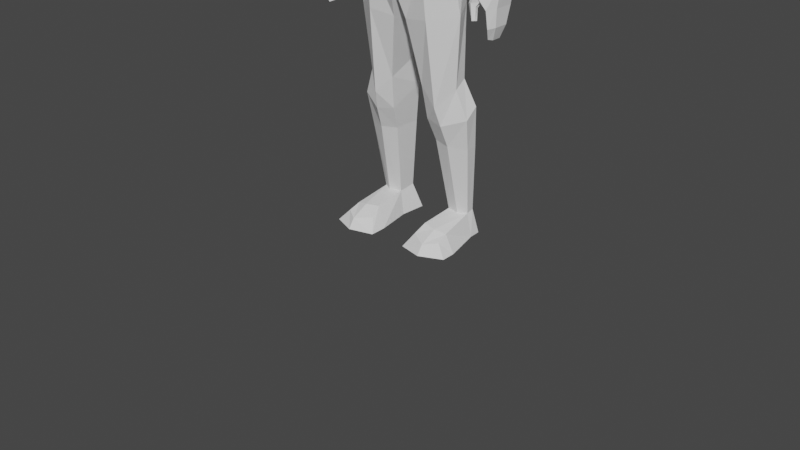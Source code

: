 # Source: dead_body_4.blend  (saved by Blender 4.3.34; exported with 4.5.12 LTS)
import bpy
from mathutils import Matrix  # noqa: F401  (used for matrix-valued properties, if any)

bpy.ops.wm.read_factory_settings(use_empty=True)
scene = bpy.context.scene
scene.name = 'Scene'

# ---- collections
col_collection = bpy.data.collections.new('Collection'); scene.collection.children.link(col_collection)

# ---- world
world_world = bpy.data.worlds.new('World'); scene.world = world_world
world_world.use_nodes = True; world_world.node_tree.nodes.clear()
_N = world_world.node_tree.nodes; _L = world_world.node_tree.links
n0 = _N.new('ShaderNodeOutputWorld'); n0.name = 'World Output'; n0.location = (300, 300)
n1 = _N.new('ShaderNodeBackground'); n1.name = 'Background'; n1.location = (10, 300)
n1.inputs[0].default_value = (0.05088, 0.05088, 0.05088, 1.0)
_L.new(n1.outputs[0], n0.inputs[0])
n0.is_active_output = True
world_world.color = (0.05088, 0.05088, 0.05088)
world_world.use_sun_shadow = False
world_world.sun_shadow_jitter_overblur = 0.0

# ---- meshes
me_cube_003 = bpy.data.meshes.new('Cube.003')
me_cube_003.from_pydata([(0.4938, -0.5092, 8.856), (0.4942, -0.6026, 9.969), (0.504, 0.1811, 9.385), (0.4991, 0.2104, 9.948), (0.6077, 0.2699, 9.62), (0.612, -0.1848, 9.041), (0.6148, -0.1511, 10.06), (0.6188, -0.702, 9.424), (0.8328, -0.1568, 9.522), (0.3766, 0.304, 8.603), (0.3897, -0.1872, 8.5), (0.384, 0.1523, 9.147), (0.4338, -0.1647, 8.833), (0.9344, 0.3944, 8.437), (1.204, -0.1703, 8.219), (1.451, 0.4155, 8.21), (1.265, -0.188, 8.137), (1.112, 0.484, 7.575), (1.132, -0.3669, 7.564), (0.736, 0.2517, 6.577), (0.7513, -0.3565, 6.574), (0.7526, 0.1764, 6.281), (0.7431, -0.3792, 6.283), (1.175, 0.1342, 5.803), (1.052, -0.3808, 5.794), (1.382, 0.2212, 5.326), (1.409, -0.1815, 5.245), (1.377, 0.2973, 4.362), (0.1964, 0.4686, 4.35), (1.557, -0.03038, 4.201), (0.1866, -0.293, 4.053), (1.338, 0.3302, 3.013), (0.4475, 0.4365, 3.108), (1.371, 0.07572, 2.879), (0.4825, -0.1011, 2.877), (0.2505, 0.2068, 9.324), (0.2505, 0.2339, 10.02), (0.2504, -0.5613, 8.764), (0.2505, -0.6354, 10.04), (0.3055, 0.3433, 9.695), (0.3054, -0.7572, 9.407), (0.3058, -0.2488, 8.901), (0.3054, -0.1467, 10.15), (0.1857, 0.299, 8.616), (0.1983, -0.2588, 8.436), (0.2225, -0.2003, 8.771), (0.188, 0.1779, 9.091), (0.4711, 0.407, 8.458), (0.5656, -0.3458, 8.264), (0.843, 0.5178, 8.24), (0.6751, -0.4453, 8.043), (0.6094, 0.4843, 7.576), (0.6035, -0.5924, 7.55), (0.3881, 0.2528, 6.545), (0.3883, -0.512, 6.554), (0.3779, 0.214, 6.283), (0.3755, -0.5067, 6.294), (0.6857, 0.4245, 5.67), (0.6009, -0.5249, 5.614), (0.881, 0.5664, 5.122), (0.824, -0.4536, 5.036), (0.8117, 0.5336, 4.434), (0.8822, -0.3639, 4.127), (0.9406, 0.4867, 3.171), (0.9678, -0.1732, 2.551), (1.644, 0.4069, 2.532), (0.4218, 0.6036, 2.583), (1.656, 0.1383, 2.344), (0.5589, -0.0005116, 2.253), (0.9785, 0.6857, 2.841), (1.053, -0.06542, 2.196), (1.575, 0.4859, 1.753), (0.582, 0.6743, 1.813), (1.585, 0.2517, 1.753), (0.6498, 0.1774, 1.806), (1.135, 0.7191, 1.779), (1.108, 0.09527, 1.782), (1.415, 0.6188, 0.4382), (0.7789, 0.7402, 0.4588), (1.412, 0.4692, 0.4029), (0.8314, 0.4284, 0.4028), (1.134, 0.7616, 0.4636), (1.175, 0.3735, 0.3991), (1.596, 0.6522, -0.01612), (0.5624, 0.8517, -0.0155), (1.612, 0.4117, -0.00907), (0.6364, 0.3414, -0.01298), (1.14, 0.8884, -0.01631), (1.206, 0.2497, -0.0164), (1.182, -0.3029, 0.3288), (0.7987, -0.2445, 0.3477), (1.498, -0.247, 0.2803), (1.222, -0.4237, -0.0164), (0.5064, -0.334, -0.01843), (1.816, -0.3075, -0.02299), (1.182, -0.6572, 0.1677), (0.7235, -0.4679, 0.2115), (1.533, -0.4828, 0.2005), (1.183, -0.7845, -0.01089), (0.522, -0.6514, -0.02375), (1.813, -0.5867, -0.02056), (1.278, 0.5147, 7.856), (1.238, -0.2852, 7.624), (0.6316, -0.5197, 7.759), (0.742, 0.5203, 7.952), (1.715, 0.007773, 8.054), (1.729, 0.3302, 8.061), (1.357, -0.0191, 7.562), (1.347, 0.3037, 7.384), (1.601, 0.4171, 7.787), (1.587, -0.1325, 7.645), (2.309, 0.04814, 6.635), (2.244, 0.2805, 6.567), (1.773, 0.04148, 6.498), (1.642, 0.2623, 6.415), (1.978, 0.3534, 6.494), (2.07, -0.06422, 6.564), (2.521, -0.001806, 6.166), (2.545, 0.2924, 6.148), (1.723, 0.003694, 6.028), (1.74, 0.2845, 6.006), (2.19, 0.3986, 6.076), (2.149, -0.1404, 6.112), (2.715, -0.01795, 5.141), (2.728, 0.1995, 5.134), (2.296, -0.01883, 5.066), (2.308, 0.1901, 5.06), (2.543, 0.2702, 5.1), (2.52, -0.1146, 5.112), (2.709, -0.1415, 4.51), (2.722, 0.2224, 4.51), (2.426, -0.1462, 4.466), (2.43, 0.1982, 4.462), (2.596, 0.3299, 4.49), (2.563, -0.3001, 4.488), (2.688, -0.1336, 4.193), (2.698, 0.1416, 4.193), (2.47, -0.1393, 4.157), (2.48, 0.1226, 4.157), (2.602, 0.2291, 4.178), (2.583, -0.261, 4.177), (2.575, -0.08203, 3.964), (2.578, 0.09465, 3.964), (2.436, -0.08866, 4.007), (2.439, 0.08188, 4.007), (2.519, 0.1529, 3.984), (2.513, -0.1673, 3.983), (2.792, -0.1028, 4.976), (2.811, 0.2404, 4.967), (2.249, -0.1126, 4.892), (2.549, -0.2678, 4.941), (2.262, 0.2219, 4.879), (2.574, 0.3611, 4.924), (2.354, -0.2276, 4.585), (2.268, -0.177, 4.627), (2.403, -0.3211, 4.614), (2.205, -0.3202, 4.783), (2.152, -0.2307, 4.773), (2.343, -0.3862, 4.75), (2.332, -0.2999, 4.508), (2.259, -0.2651, 4.503), (2.336, -0.3576, 4.534), (2.138, -0.3576, 4.58), (2.116, -0.2981, 4.558), (2.235, -0.4043, 4.598), (2.383, -0.3529, 4.318), (2.351, -0.3265, 4.305), (2.37, -0.3875, 4.324), (2.255, -0.3806, 4.296), (2.257, -0.3442, 4.288), (2.292, -0.4154, 4.32), (0.0, 0.2361, 9.261), (0.0, 0.2577, 10.09), (0.0, -0.6112, 8.674), (0.0, -0.6658, 10.1), (0.0, 0.4134, 9.771), (0.0, -0.817, 9.39), (0.0, -0.3154, 8.766), (0.0, -0.1438, 10.24), (0.0, 0.3002, 8.618), (0.0, -0.3352, 8.373), (0.0, 0.2041, 9.034), (0.0, -0.2372, 8.708), (0.0, 0.3955, 8.507), (0.0, -0.4968, 8.242), (0.0, 0.5358, 8.203), (0.0, -0.7307, 7.843), (0.0, 0.5096, 7.511), (0.0, -0.7692, 7.518), (0.0, 0.2723, 6.544), (0.0, -0.6264, 6.554), (0.0, 0.2327, 6.281), (0.0, -0.6046, 6.289), (0.0, 0.5776, 5.533), (0.0, -0.6517, 5.329), (0.0, 0.6549, 4.969), (0.0, -0.5699, 4.829), (0.0, 0.5432, 7.865), (0.0, -0.7452, 7.678), (1.419, -0.0101, 7.404), (1.659, -0.1224, 7.484), (1.803, 0.01377, 7.843), (1.391, 0.2975, 7.24), (1.806, 0.3228, 7.839), (1.657, 0.4077, 7.595), (1.451, -0.005398, 7.322), (1.414, 0.2943, 7.165), (1.846, 0.319, 7.723), (1.697, -0.1171, 7.401), (1.849, 0.0169, 7.733), (1.686, 0.4027, 7.494), (-0.4938, -0.5092, 8.856), (-0.4942, -0.6026, 9.969), (-0.504, 0.1811, 9.385), (-0.4991, 0.2104, 9.948), (-0.6077, 0.2699, 9.62), (-0.612, -0.1848, 9.041), (-0.6148, -0.1511, 10.06), (-0.6188, -0.702, 9.424), (-0.8328, -0.1568, 9.522), (-0.3766, 0.304, 8.603), (-0.3897, -0.1872, 8.5), (-0.384, 0.1523, 9.147), (-0.4338, -0.1647, 8.833), (-0.9344, 0.3944, 8.437), (-1.204, -0.1703, 8.219), (-1.451, 0.4155, 8.21), (-1.265, -0.188, 8.137), (-1.112, 0.484, 7.575), (-1.132, -0.3669, 7.564), (-0.736, 0.2517, 6.577), (-0.7513, -0.3565, 6.574), (-0.7526, 0.1764, 6.281), (-0.7431, -0.3792, 6.283), (-1.175, 0.1342, 5.803), (-1.052, -0.3808, 5.794), (-1.382, 0.2212, 5.326), (-1.409, -0.1815, 5.245), (-1.377, 0.2973, 4.362), (-0.1964, 0.4686, 4.35), (-1.557, -0.03038, 4.201), (-0.1866, -0.293, 4.053), (-1.338, 0.3302, 3.013), (-0.4475, 0.4365, 3.108), (-1.371, 0.07572, 2.879), (-0.4825, -0.1011, 2.877), (-0.2505, 0.2068, 9.324), (-0.2505, 0.2339, 10.02), (-0.2504, -0.5613, 8.764), (-0.2505, -0.6354, 10.04), (-0.3055, 0.3433, 9.695), (-0.3054, -0.7572, 9.407), (-0.3058, -0.2488, 8.901), (-0.3054, -0.1467, 10.15), (-0.1857, 0.299, 8.616), (-0.1983, -0.2588, 8.436), (-0.2225, -0.2003, 8.771), (-0.188, 0.1779, 9.091), (-0.4711, 0.407, 8.458), (-0.5656, -0.3458, 8.264), (-0.843, 0.5178, 8.24), (-0.6751, -0.4453, 8.043), (-0.6094, 0.4843, 7.576), (-0.6035, -0.5924, 7.55), (-0.3881, 0.2528, 6.545), (-0.3883, -0.512, 6.554), (-0.3779, 0.214, 6.283), (-0.3755, -0.5067, 6.294), (-0.6857, 0.4245, 5.67), (-0.6009, -0.5249, 5.614), (-0.881, 0.5664, 5.122), (-0.824, -0.4536, 5.036), (-0.8117, 0.5336, 4.434), (-0.8822, -0.3639, 4.127), (-0.9406, 0.4867, 3.171), (-0.9678, -0.1732, 2.551), (-1.644, 0.4069, 2.532), (-0.4218, 0.6036, 2.583), (-1.656, 0.1383, 2.344), (-0.5589, -0.0005116, 2.253), (-0.9785, 0.6857, 2.841), (-1.053, -0.06542, 2.196), (-1.575, 0.4859, 1.753), (-0.582, 0.6743, 1.813), (-1.585, 0.2517, 1.753), (-0.6498, 0.1774, 1.806), (-1.135, 0.7191, 1.779), (-1.108, 0.09527, 1.782), (-1.415, 0.6188, 0.4382), (-0.7789, 0.7402, 0.4588), (-1.412, 0.4692, 0.4029), (-0.8314, 0.4284, 0.4028), (-1.134, 0.7616, 0.4636), (-1.175, 0.3735, 0.3991), (-1.596, 0.6522, -0.01612), (-0.5624, 0.8517, -0.0155), (-1.612, 0.4117, -0.00907), (-0.6364, 0.3414, -0.01298), (-1.14, 0.8884, -0.01631), (-1.206, 0.2497, -0.0164), (-1.182, -0.3029, 0.3288), (-0.7987, -0.2445, 0.3477), (-1.498, -0.247, 0.2803), (-1.222, -0.4237, -0.0164), (-0.5064, -0.334, -0.01843), (-1.816, -0.3075, -0.02299), (-1.182, -0.6572, 0.1677), (-0.7235, -0.4679, 0.2115), (-1.533, -0.4828, 0.2005), (-1.183, -0.7845, -0.01089), (-0.522, -0.6514, -0.02375), (-1.813, -0.5867, -0.02056), (-1.278, 0.5147, 7.856), (-1.238, -0.2852, 7.624), (-0.6316, -0.5197, 7.759), (-0.742, 0.5203, 7.952), (-1.715, 0.007773, 8.054), (-1.729, 0.3302, 8.061), (-1.357, -0.0191, 7.562), (-1.347, 0.3037, 7.384), (-1.601, 0.4171, 7.787), (-1.587, -0.1325, 7.645), (-2.309, 0.04814, 6.635), (-2.244, 0.2805, 6.567), (-1.773, 0.04148, 6.498), (-1.642, 0.2623, 6.415), (-1.978, 0.3534, 6.494), (-2.07, -0.06422, 6.564), (-2.521, -0.001806, 6.166), (-2.545, 0.2924, 6.148), (-1.723, 0.003694, 6.028), (-1.74, 0.2845, 6.006), (-2.19, 0.3986, 6.076), (-2.149, -0.1404, 6.112), (-2.715, -0.01795, 5.141), (-2.728, 0.1995, 5.134), (-2.296, -0.01883, 5.066), (-2.308, 0.1901, 5.06), (-2.543, 0.2702, 5.1), (-2.52, -0.1146, 5.112), (-2.709, -0.1415, 4.51), (-2.722, 0.2224, 4.51), (-2.426, -0.1462, 4.466), (-2.43, 0.1982, 4.462), (-2.596, 0.3299, 4.49), (-2.563, -0.3001, 4.488), (-2.688, -0.1336, 4.193), (-2.698, 0.1416, 4.193), (-2.47, -0.1393, 4.157), (-2.48, 0.1226, 4.157), (-2.602, 0.2291, 4.178), (-2.583, -0.261, 4.177), (-2.575, -0.08203, 3.964), (-2.578, 0.09465, 3.964), (-2.436, -0.08866, 4.007), (-2.439, 0.08188, 4.007), (-2.519, 0.1529, 3.984), (-2.513, -0.1673, 3.983), (-2.792, -0.1028, 4.976), (-2.811, 0.2404, 4.967), (-2.249, -0.1126, 4.892), (-2.549, -0.2678, 4.941), (-2.262, 0.2219, 4.879), (-2.574, 0.3611, 4.924), (-2.354, -0.2276, 4.585), (-2.268, -0.177, 4.627), (-2.403, -0.3211, 4.614), (-2.205, -0.3202, 4.783), (-2.152, -0.2307, 4.773), (-2.343, -0.3862, 4.75), (-2.332, -0.2999, 4.508), (-2.259, -0.2651, 4.503), (-2.336, -0.3576, 4.534), (-2.138, -0.3576, 4.58), (-2.116, -0.2981, 4.558), (-2.235, -0.4043, 4.598), (-2.383, -0.3529, 4.318), (-2.351, -0.3265, 4.305), (-2.37, -0.3875, 4.324), (-2.255, -0.3806, 4.296), (-2.257, -0.3442, 4.288), (-2.292, -0.4154, 4.32), (-1.419, -0.0101, 7.404), (-1.659, -0.1224, 7.484), (-1.803, 0.01377, 7.843), (-1.391, 0.2975, 7.24), (-1.806, 0.3228, 7.839), (-1.657, 0.4077, 7.595), (-1.451, -0.005398, 7.322), (-1.414, 0.2943, 7.165), (-1.846, 0.319, 7.723), (-1.697, -0.1171, 7.401), (-1.849, 0.0169, 7.733), (-1.686, 0.4027, 7.494)], [], [(39, 36, 3, 4), (35, 39, 4, 2), (2, 4, 8, 5), (4, 3, 6, 8), (8, 6, 1, 7), (5, 8, 7, 0), (37, 40, 176, 173), (40, 38, 174, 176), (46, 11, 9, 43), (41, 5, 0, 37), (36, 172, 178, 42), (42, 178, 174, 38), (11, 12, 10, 9), (45, 182, 180, 44), (41, 177, 182, 45), (2, 5, 12, 11), (35, 2, 11, 46), (48, 184, 186, 50), (43, 9, 13, 47), (44, 180, 184, 48), (9, 10, 14, 13), (13, 14, 16, 15), (47, 13, 15, 49), (52, 188, 190, 54), (104, 101, 17, 51), (103, 198, 188, 52), (17, 101, 109, 108), (17, 18, 20, 19), (51, 17, 19, 53), (55, 21, 23, 57), (53, 19, 21, 55), (54, 190, 192, 56), (19, 20, 22, 21), (57, 23, 25, 59), (56, 192, 194, 58), (21, 22, 24, 23), (196, 195, 28, 30), (58, 194, 196, 60), (23, 24, 26, 25), (30, 28, 32, 34), (59, 25, 27, 61), (60, 196, 30, 62), (25, 26, 29, 27), (64, 34, 68, 70), (61, 27, 31, 63), (62, 30, 34, 64), (27, 29, 33, 31), (29, 62, 64, 33), (28, 61, 63, 32), (63, 31, 65, 69), (26, 60, 62, 29), (195, 59, 61, 28), (24, 58, 60, 26), (22, 56, 58, 24), (193, 57, 59, 195), (20, 54, 56, 22), (189, 53, 55, 191), (191, 55, 57, 193), (187, 51, 53, 189), (102, 103, 52, 18), (197, 104, 51, 187), (18, 52, 54, 20), (183, 47, 49, 185), (10, 44, 48, 14), (179, 43, 47, 183), (14, 48, 50, 16), (171, 35, 46, 181), (5, 41, 45, 12), (12, 45, 44, 10), (6, 42, 38, 1), (3, 36, 42, 6), (177, 41, 37, 173), (181, 46, 43, 179), (7, 1, 38, 40), (0, 7, 40, 37), (171, 175, 39, 35), (175, 172, 36, 39), (70, 68, 74, 76), (67, 70, 76, 73), (31, 33, 67, 65), (33, 64, 70, 67), (34, 32, 66, 68), (32, 63, 69, 66), (76, 74, 80, 82), (73, 76, 82, 79), (65, 67, 73, 71), (69, 65, 71, 75), (68, 66, 72, 74), (66, 69, 75, 72), (80, 78, 84, 86), (81, 77, 83, 87), (71, 73, 79, 77), (75, 71, 77, 81), (74, 72, 78, 80), (72, 75, 81, 78), (87, 83, 85, 88), (84, 87, 88, 86), (78, 81, 87, 84), (79, 82, 89, 91), (86, 88, 92, 93), (77, 79, 85, 83), (93, 92, 98, 99), (90, 93, 99, 96), (82, 80, 90, 89), (85, 79, 91, 94), (80, 86, 93, 90), (88, 85, 94, 92), (97, 95, 98, 100), (95, 96, 99, 98), (89, 90, 96, 95), (92, 94, 100, 98), (91, 89, 95, 97), (94, 91, 97, 100), (185, 49, 104, 197), (16, 50, 103, 102), (18, 17, 108, 107), (50, 186, 198, 103), (49, 15, 101, 104), (209, 208, 116, 111), (208, 205, 113, 116), (102, 18, 107, 110), (15, 16, 105, 106), (16, 102, 110, 105), (101, 15, 106, 109), (114, 115, 121, 120), (115, 112, 118, 121), (205, 206, 114, 113), (210, 207, 112, 115), (206, 210, 115, 114), (207, 209, 111, 112), (117, 122, 128, 123), (122, 119, 125, 128), (112, 111, 117, 118), (116, 113, 119, 122), (111, 116, 122, 117), (113, 114, 120, 119), (150, 149, 156, 158), (148, 147, 129, 130), (119, 120, 126, 125), (121, 118, 124, 127), (120, 121, 127, 126), (118, 117, 123, 124), (132, 133, 139, 138), (133, 130, 136, 139), (147, 150, 134, 129), (131, 134, 155, 153), (152, 148, 130, 133), (151, 152, 133, 132), (135, 140, 146, 141), (140, 137, 143, 146), (130, 129, 135, 136), (134, 131, 137, 140), (129, 134, 140, 135), (131, 132, 138, 137), (145, 146, 143, 144), (142, 141, 146, 145), (137, 138, 144, 143), (139, 136, 142, 145), (138, 139, 145, 144), (136, 135, 141, 142), (126, 127, 152, 151), (127, 124, 148, 152), (125, 126, 151, 149), (123, 128, 150, 147), (124, 123, 147, 148), (128, 125, 149, 150), (155, 158, 164, 161), (158, 156, 162, 164), (132, 131, 153, 154), (151, 132, 154, 157), (134, 150, 158, 155), (149, 151, 157, 156), (163, 160, 166, 169), (162, 163, 169, 168), (154, 153, 159, 160), (156, 157, 163, 162), (157, 154, 160, 163), (153, 155, 161, 159), (170, 168, 165, 167), (168, 169, 166, 165), (159, 161, 167, 165), (164, 162, 168, 170), (161, 164, 170, 167), (160, 159, 165, 166), (180, 179, 183, 184), (182, 181, 179, 180), (177, 171, 181, 182), (198, 197, 187, 188), (184, 183, 185, 186), (190, 189, 191, 192), (188, 187, 189, 190), (192, 191, 193, 194), (194, 193, 195, 196), (186, 185, 197, 198), (106, 105, 201, 203), (108, 109, 204, 202), (109, 106, 203, 204), (107, 108, 202, 199), (110, 107, 199, 200), (105, 110, 200, 201), (203, 201, 209, 207), (202, 204, 210, 206), (204, 203, 207, 210), (199, 202, 206, 205), (200, 199, 205, 208), (201, 200, 208, 209), (250, 215, 214, 247), (246, 213, 215, 250), (213, 216, 219, 215), (215, 219, 217, 214), (219, 218, 212, 217), (216, 211, 218, 219), (248, 173, 176, 251), (251, 176, 174, 249), (257, 254, 220, 222), (252, 248, 211, 216), (247, 253, 178, 172), (253, 249, 174, 178), (222, 220, 221, 223), (256, 255, 180, 182), (252, 256, 182, 177), (213, 222, 223, 216), (246, 257, 222, 213), (259, 261, 186, 184), (254, 258, 224, 220), (255, 259, 184, 180), (220, 224, 225, 221), (224, 226, 227, 225), (258, 260, 226, 224), (263, 265, 190, 188), (315, 262, 228, 312), (314, 263, 188, 198), (228, 319, 320, 312), (228, 230, 231, 229), (262, 264, 230, 228), (266, 268, 234, 232), (264, 266, 232, 230), (265, 267, 192, 190), (230, 232, 233, 231), (268, 270, 236, 234), (267, 269, 194, 192), (232, 234, 235, 233), (196, 241, 239, 195), (269, 271, 196, 194), (234, 236, 237, 235), (241, 245, 243, 239), (270, 272, 238, 236), (271, 273, 241, 196), (236, 238, 240, 237), (275, 281, 279, 245), (272, 274, 242, 238), (273, 275, 245, 241), (238, 242, 244, 240), (240, 244, 275, 273), (239, 243, 274, 272), (274, 280, 276, 242), (237, 240, 273, 271), (195, 239, 272, 270), (235, 237, 271, 269), (233, 235, 269, 267), (193, 195, 270, 268), (231, 233, 267, 265), (189, 191, 266, 264), (191, 193, 268, 266), (187, 189, 264, 262), (313, 229, 263, 314), (197, 187, 262, 315), (229, 231, 265, 263), (183, 185, 260, 258), (221, 225, 259, 255), (179, 183, 258, 254), (225, 227, 261, 259), (171, 181, 257, 246), (216, 223, 256, 252), (223, 221, 255, 256), (217, 212, 249, 253), (214, 217, 253, 247), (177, 173, 248, 252), (181, 179, 254, 257), (218, 251, 249, 212), (211, 248, 251, 218), (171, 246, 250, 175), (175, 250, 247, 172), (281, 287, 285, 279), (278, 284, 287, 281), (242, 276, 278, 244), (244, 278, 281, 275), (245, 279, 277, 243), (243, 277, 280, 274), (287, 293, 291, 285), (284, 290, 293, 287), (276, 282, 284, 278), (280, 286, 282, 276), (279, 285, 283, 277), (277, 283, 286, 280), (291, 297, 295, 289), (292, 298, 294, 288), (282, 288, 290, 284), (286, 292, 288, 282), (285, 291, 289, 283), (283, 289, 292, 286), (298, 299, 296, 294), (295, 297, 299, 298), (289, 295, 298, 292), (290, 302, 300, 293), (297, 304, 303, 299), (288, 294, 296, 290), (304, 310, 309, 303), (301, 307, 310, 304), (293, 300, 301, 291), (296, 305, 302, 290), (291, 301, 304, 297), (299, 303, 305, 296), (308, 311, 309, 306), (306, 309, 310, 307), (300, 306, 307, 301), (303, 309, 311, 305), (302, 308, 306, 300), (305, 311, 308, 302), (185, 197, 315, 260), (227, 313, 314, 261), (229, 318, 319, 228), (261, 314, 198, 186), (260, 315, 312, 226), (392, 322, 327, 391), (391, 327, 324, 388), (313, 321, 318, 229), (226, 317, 316, 227), (227, 316, 321, 313), (312, 320, 317, 226), (325, 331, 332, 326), (326, 332, 329, 323), (388, 324, 325, 389), (393, 326, 323, 390), (389, 325, 326, 393), (390, 323, 322, 392), (328, 334, 339, 333), (333, 339, 336, 330), (323, 329, 328, 322), (327, 333, 330, 324), (322, 328, 333, 327), (324, 330, 331, 325), (361, 369, 367, 360), (359, 341, 340, 358), (330, 336, 337, 331), (332, 338, 335, 329), (331, 337, 338, 332), (329, 335, 334, 328), (343, 349, 350, 344), (344, 350, 347, 341), (358, 340, 345, 361), (342, 364, 366, 345), (363, 344, 341, 359), (362, 343, 344, 363), (346, 352, 357, 351), (351, 357, 354, 348), (341, 347, 346, 340), (345, 351, 348, 342), (340, 346, 351, 345), (342, 348, 349, 343), (356, 355, 354, 357), (353, 356, 357, 352), (348, 354, 355, 349), (350, 356, 353, 347), (349, 355, 356, 350), (347, 353, 352, 346), (337, 362, 363, 338), (338, 363, 359, 335), (336, 360, 362, 337), (334, 358, 361, 339), (335, 359, 358, 334), (339, 361, 360, 336), (366, 372, 375, 369), (369, 375, 373, 367), (343, 365, 364, 342), (362, 368, 365, 343), (345, 366, 369, 361), (360, 367, 368, 362), (374, 380, 377, 371), (373, 379, 380, 374), (365, 371, 370, 364), (367, 373, 374, 368), (368, 374, 371, 365), (364, 370, 372, 366), (381, 378, 376, 379), (379, 376, 377, 380), (370, 376, 378, 372), (375, 381, 379, 373), (372, 378, 381, 375), (371, 377, 376, 370), (317, 386, 384, 316), (319, 385, 387, 320), (320, 387, 386, 317), (318, 382, 385, 319), (321, 383, 382, 318), (316, 384, 383, 321), (386, 390, 392, 384), (385, 389, 393, 387), (387, 393, 390, 386), (382, 388, 389, 385), (383, 391, 388, 382), (384, 392, 391, 383)])
_uv = me_cube_003.uv_layers.new(name='UVMap')
_uv.uv.foreach_set('vector', [0.5, 0.4376, 0.625, 0.4376, 0.625, 0.5, 0.5, 0.5, 0.375, 0.4376, 0.5, 0.4376, 0.5, 0.5, 0.375, 0.5, 0.375, 0.5, 0.5, 0.5, 0.5, 0.625, 0.375, 0.625, 0.5, 0.5, 0.625, 0.5, 0.625, 0.625, 0.5, 0.625, 0.5, 0.625, 0.625, 0.625, 0.625, 0.75, 0.5, 0.75, 0.375, 0.625, 0.5, 0.625, 0.5, 0.75, 0.375, 0.75, 0.375, 0.8124, 0.5, 0.8124, 0.5, 0.875, 0.375, 0.875, 0.5, 0.8124, 0.625, 0.8124, 0.625, 0.875, 0.5, 0.875, 0.375, 0.4376, 0.375, 0.5, 0.375, 0.5, 0.375, 0.4376, 0.3126, 0.625, 0.375, 0.625, 0.375, 0.75, 0.3126, 0.75, 0.6874, 0.5, 0.75, 0.5, 0.75, 0.625, 0.6874, 0.625, 0.6874, 0.625, 0.75, 0.625, 0.75, 0.75, 0.6874, 0.75, 0.375, 0.5, 0.375, 0.625, 0.375, 0.625, 0.375, 0.5, 0.3126, 0.625, 0.25, 0.625, 0.25, 0.625, 0.3125, 0.625, 0.3126, 0.625, 0.25, 0.625, 0.25, 0.625, 0.3126, 0.625, 0.375, 0.5, 0.375, 0.625, 0.375, 0.625, 0.375, 0.5, 0.375, 0.4376, 0.375, 0.5, 0.375, 0.5, 0.375, 0.4376, 0.3126, 0.625, 0.25, 0.625, 0.25, 0.625, 0.3126, 0.625, 0.375, 0.4376, 0.375, 0.5, 0.375, 0.5, 0.375, 0.4376, 0.3125, 0.625, 0.25, 0.625, 0.25, 0.625, 0.3126, 0.625, 0.375, 0.5, 0.375, 0.625, 0.375, 0.625, 0.375, 0.5, 0.375, 0.5, 0.375, 0.625, 0.375, 0.625, 0.375, 0.5, 0.375, 0.4376, 0.375, 0.5, 0.375, 0.5, 0.375, 0.4376, 0.3126, 0.625, 0.25, 0.625, 0.25, 0.625, 0.3126, 0.625, 0.375, 0.4376, 0.375, 0.5, 0.375, 0.5, 0.375, 0.4376, 0.3126, 0.625, 0.25, 0.625, 0.25, 0.625, 0.3126, 0.625, 0.375, 0.5, 0.375, 0.5, 0.375, 0.5, 0.375, 0.5, 0.375, 0.5, 0.375, 0.625, 0.375, 0.625, 0.375, 0.5, 0.375, 0.4376, 0.375, 0.5, 0.375, 0.5, 0.375, 0.4376, 0.375, 0.4376, 0.375, 0.5, 0.375, 0.5, 0.375, 0.4376, 0.375, 0.4376, 0.375, 0.5, 0.375, 0.5, 0.375, 0.4376, 0.3126, 0.625, 0.25, 0.625, 0.25, 0.625, 0.3126, 0.625, 0.375, 0.5, 0.375, 0.625, 0.375, 0.625, 0.375, 0.5, 0.375, 0.4376, 0.375, 0.5, 0.375, 0.5, 0.375, 0.4376, 0.3126, 0.625, 0.25, 0.625, 0.25, 0.625, 0.3126, 0.625, 0.375, 0.5, 0.375, 0.625, 0.375, 0.625, 0.375, 0.5, 0.0, 0.0, 0.0, 0.0, 0.0, 0.0, 0.0, 0.0, 0.3126, 0.625, 0.25, 0.625, 0.25, 0.625, 0.3126, 0.625, 0.375, 0.5, 0.375, 0.625, 0.375, 0.625, 0.375, 0.5, 0.0, 0.0, 0.0, 0.0, 0.0, 0.0, 0.0, 0.0, 0.375, 0.4376, 0.375, 0.5, 0.375, 0.5, 0.375, 0.4376, 0.3126, 0.625, 0.25, 0.625, 0.25, 0.625, 0.3126, 0.625, 0.375, 0.5, 0.375, 0.625, 0.375, 0.625, 0.375, 0.5, 0.3126, 0.625, 0.25, 0.625, 0.25, 0.625, 0.3126, 0.625, 0.375, 0.4376, 0.375, 0.5, 0.375, 0.5, 0.375, 0.4376, 0.3126, 0.625, 0.25, 0.625, 0.25, 0.625, 0.3126, 0.625, 0.375, 0.5, 0.375, 0.625, 0.375, 0.625, 0.375, 0.5, 0.375, 0.625, 0.3126, 0.625, 0.3126, 0.625, 0.375, 0.625, 0.375, 0.375, 0.375, 0.4376, 0.375, 0.4376, 0.375, 0.375, 0.375, 0.4376, 0.375, 0.5, 0.375, 0.5, 0.375, 0.4376, 0.375, 0.625, 0.3126, 0.625, 0.3126, 0.625, 0.375, 0.625, 0.375, 0.375, 0.375, 0.4376, 0.375, 0.4376, 0.375, 0.375, 0.375, 0.625, 0.3126, 0.625, 0.3126, 0.625, 0.375, 0.625, 0.375, 0.625, 0.3126, 0.625, 0.3126, 0.625, 0.375, 0.625, 0.375, 0.375, 0.375, 0.4376, 0.375, 0.4376, 0.375, 0.375, 0.375, 0.625, 0.3126, 0.625, 0.3126, 0.625, 0.375, 0.625, 0.375, 0.375, 0.375, 0.4376, 0.375, 0.4376, 0.375, 0.375, 0.375, 0.375, 0.375, 0.4376, 0.375, 0.4376, 0.375, 0.375, 0.375, 0.375, 0.375, 0.4376, 0.375, 0.4376, 0.375, 0.375, 0.375, 0.625, 0.3126, 0.625, 0.3126, 0.625, 0.375, 0.625, 0.375, 0.375, 0.375, 0.4376, 0.375, 0.4376, 0.375, 0.375, 0.375, 0.625, 0.3126, 0.625, 0.3126, 0.625, 0.375, 0.625, 0.375, 0.375, 0.375, 0.4376, 0.375, 0.4376, 0.375, 0.375, 0.375, 0.625, 0.3125, 0.625, 0.3126, 0.625, 0.375, 0.625, 0.375, 0.375, 0.375, 0.4376, 0.375, 0.4376, 0.375, 0.375, 0.375, 0.625, 0.3126, 0.625, 0.3126, 0.625, 0.375, 0.625, 0.375, 0.375, 0.375, 0.4376, 0.375, 0.4376, 0.375, 0.375, 0.375, 0.625, 0.3126, 0.625, 0.3126, 0.625, 0.375, 0.625, 0.375, 0.625, 0.3126, 0.625, 0.3125, 0.625, 0.375, 0.625, 0.625, 0.625, 0.6874, 0.625, 0.6874, 0.75, 0.625, 0.75, 0.625, 0.5, 0.6874, 0.5, 0.6874, 0.625, 0.625, 0.625, 0.25, 0.625, 0.3126, 0.625, 0.3126, 0.75, 0.25, 0.75, 0.375, 0.375, 0.375, 0.4376, 0.375, 0.4376, 0.375, 0.375, 0.5, 0.75, 0.625, 0.75, 0.625, 0.8124, 0.5, 0.8124, 0.375, 0.75, 0.5, 0.75, 0.5, 0.8124, 0.375, 0.8124, 0.375, 0.375, 0.5, 0.375, 0.5, 0.4376, 0.375, 0.4376, 0.5, 0.375, 0.625, 0.375, 0.625, 0.4376, 0.5, 0.4376, 0.3126, 0.625, 0.25, 0.625, 0.25, 0.625, 0.3126, 0.625, 0.375, 0.625, 0.3126, 0.625, 0.3126, 0.625, 0.375, 0.625, 0.375, 0.5, 0.375, 0.625, 0.375, 0.625, 0.375, 0.5, 0.375, 0.625, 0.3126, 0.625, 0.3126, 0.625, 0.375, 0.625, 0.0, 0.0, 0.0, 0.0, 0.0, 0.0, 0.0, 0.0, 0.375, 0.375, 0.375, 0.4376, 0.375, 0.4376, 0.375, 0.375, 0.3126, 0.625, 0.25, 0.625, 0.25, 0.625, 0.3126, 0.625, 0.375, 0.625, 0.3126, 0.625, 0.3126, 0.625, 0.375, 0.625, 0.375, 0.5, 0.375, 0.625, 0.375, 0.625, 0.375, 0.5, 0.375, 0.4376, 0.375, 0.5, 0.375, 0.5, 0.375, 0.4376, 0.0, 0.0, 0.0, 0.0, 0.0, 0.0, 0.0, 0.0, 0.375, 0.375, 0.375, 0.4376, 0.375, 0.4376, 0.375, 0.375, 0.0, 0.0, 0.0, 0.0, 0.0, 0.0, 0.0, 0.0, 0.375, 0.4376, 0.375, 0.5, 0.375, 0.5, 0.375, 0.4376, 0.375, 0.5, 0.375, 0.625, 0.375, 0.625, 0.375, 0.5, 0.375, 0.4376, 0.375, 0.5, 0.375, 0.5, 0.375, 0.4376, 0.0, 0.0, 0.0, 0.0, 0.0, 0.0, 0.0, 0.0, 0.375, 0.375, 0.375, 0.4376, 0.375, 0.4376, 0.375, 0.375, 0.3126, 0.5, 0.375, 0.5, 0.375, 0.625, 0.3126, 0.625, 0.25, 0.5, 0.3126, 0.5, 0.3126, 0.625, 0.25, 0.625, 0.375, 0.375, 0.375, 0.4376, 0.375, 0.4376, 0.375, 0.375, 0.375, 0.625, 0.3126, 0.625, 0.3126, 0.625, 0.375, 0.625, 0.25, 0.625, 0.3126, 0.625, 0.3126, 0.625, 0.25, 0.625, 0.375, 0.5, 0.375, 0.625, 0.375, 0.625, 0.375, 0.5, 0.25, 0.625, 0.3126, 0.625, 0.3126, 0.625, 0.25, 0.625, 0.0, 0.0, 0.0, 0.0, 0.0, 0.0, 0.0, 0.0, 0.3126, 0.625, 0.25, 0.625, 0.25, 0.625, 0.3126, 0.625, 0.375, 0.625, 0.375, 0.625, 0.375, 0.625, 0.375, 0.625, 0.0, 0.0, 0.0, 0.0, 0.0, 0.0, 0.0, 0.0, 0.3126, 0.625, 0.375, 0.625, 0.375, 0.625, 0.3126, 0.625, 0.375, 0.625, 0.3126, 0.625, 0.3126, 0.625, 0.375, 0.625, 0.3126, 0.625, 0.25, 0.625, 0.25, 0.625, 0.3126, 0.625, 0.3126, 0.625, 0.25, 0.625, 0.25, 0.625, 0.3126, 0.625, 0.3126, 0.625, 0.375, 0.625, 0.375, 0.625, 0.3126, 0.625, 0.375, 0.625, 0.3126, 0.625, 0.3126, 0.625, 0.375, 0.625, 0.375, 0.625, 0.375, 0.625, 0.375, 0.625, 0.375, 0.625, 0.375, 0.375, 0.375, 0.4376, 0.375, 0.4376, 0.375, 0.375, 0.375, 0.625, 0.3126, 0.625, 0.3126, 0.625, 0.375, 0.625, 0.375, 0.625, 0.375, 0.5, 0.375, 0.5, 0.375, 0.625, 0.3126, 0.625, 0.25, 0.625, 0.25, 0.625, 0.3126, 0.625, 0.375, 0.4376, 0.375, 0.5, 0.375, 0.5, 0.375, 0.4376, 0.375, 0.625, 0.375, 0.625, 0.375, 0.625, 0.375, 0.625, 0.375, 0.625, 0.375, 0.625, 0.375, 0.625, 0.375, 0.625, 0.375, 0.625, 0.375, 0.625, 0.375, 0.625, 0.375, 0.625, 0.375, 0.5, 0.375, 0.625, 0.375, 0.625, 0.375, 0.5, 0.375, 0.625, 0.375, 0.625, 0.375, 0.625, 0.375, 0.625, 0.375, 0.5, 0.375, 0.5, 0.375, 0.5, 0.375, 0.5, 0.375, 0.5, 0.375, 0.5, 0.375, 0.5, 0.375, 0.5, 0.375, 0.5, 0.375, 0.5, 0.375, 0.5, 0.375, 0.5, 0.375, 0.625, 0.375, 0.5, 0.375, 0.5, 0.375, 0.625, 0.375, 0.5, 0.375, 0.5, 0.375, 0.5, 0.375, 0.5, 0.375, 0.5, 0.375, 0.5, 0.375, 0.5, 0.375, 0.5, 0.375, 0.5, 0.375, 0.625, 0.375, 0.625, 0.375, 0.5, 0.375, 0.625, 0.375, 0.625, 0.375, 0.625, 0.375, 0.625, 0.375, 0.625, 0.375, 0.625, 0.375, 0.625, 0.375, 0.625, 0.375, 0.5, 0.375, 0.625, 0.375, 0.625, 0.375, 0.5, 0.375, 0.625, 0.375, 0.625, 0.375, 0.625, 0.375, 0.625, 0.375, 0.625, 0.375, 0.625, 0.375, 0.625, 0.375, 0.625, 0.375, 0.625, 0.375, 0.5, 0.375, 0.5, 0.375, 0.625, 0.375, 0.625, 0.375, 0.625, 0.375, 0.625, 0.375, 0.625, 0.375, 0.5, 0.375, 0.625, 0.375, 0.625, 0.375, 0.5, 0.375, 0.625, 0.375, 0.5, 0.375, 0.5, 0.375, 0.625, 0.375, 0.5, 0.375, 0.5, 0.375, 0.5, 0.375, 0.5, 0.375, 0.5, 0.375, 0.5, 0.375, 0.5, 0.375, 0.5, 0.375, 0.5, 0.375, 0.625, 0.375, 0.625, 0.375, 0.5, 0.375, 0.5, 0.375, 0.5, 0.375, 0.5, 0.375, 0.5, 0.375, 0.5, 0.375, 0.5, 0.375, 0.5, 0.375, 0.5, 0.375, 0.625, 0.375, 0.625, 0.375, 0.625, 0.375, 0.625, 0.375, 0.625, 0.375, 0.625, 0.375, 0.625, 0.375, 0.625, 0.375, 0.5, 0.375, 0.5, 0.375, 0.5, 0.375, 0.5, 0.375, 0.5, 0.375, 0.5, 0.375, 0.5, 0.375, 0.5, 0.375, 0.625, 0.375, 0.625, 0.375, 0.625, 0.375, 0.625, 0.375, 0.625, 0.375, 0.625, 0.375, 0.625, 0.375, 0.625, 0.375, 0.5, 0.375, 0.625, 0.375, 0.625, 0.375, 0.5, 0.375, 0.625, 0.375, 0.625, 0.375, 0.625, 0.375, 0.625, 0.375, 0.625, 0.375, 0.625, 0.375, 0.625, 0.375, 0.625, 0.375, 0.625, 0.375, 0.5, 0.375, 0.5, 0.375, 0.625, 0.375, 0.5, 0.375, 0.625, 0.375, 0.625, 0.375, 0.5, 0.375, 0.5, 0.375, 0.625, 0.375, 0.625, 0.375, 0.5, 0.375, 0.625, 0.375, 0.5, 0.375, 0.5, 0.375, 0.625, 0.375, 0.5, 0.375, 0.5, 0.375, 0.5, 0.375, 0.5, 0.375, 0.5, 0.375, 0.5, 0.375, 0.5, 0.375, 0.5, 0.375, 0.5, 0.375, 0.625, 0.375, 0.625, 0.375, 0.5, 0.375, 0.5, 0.375, 0.5, 0.375, 0.5, 0.375, 0.5, 0.375, 0.5, 0.375, 0.5, 0.375, 0.5, 0.375, 0.5, 0.375, 0.625, 0.375, 0.5, 0.375, 0.5, 0.375, 0.625, 0.375, 0.625, 0.375, 0.625, 0.375, 0.625, 0.375, 0.625, 0.375, 0.5, 0.375, 0.625, 0.375, 0.625, 0.375, 0.5, 0.375, 0.625, 0.375, 0.625, 0.375, 0.625, 0.375, 0.625, 0.375, 0.625, 0.375, 0.625, 0.375, 0.625, 0.375, 0.625, 0.375, 0.625, 0.375, 0.625, 0.375, 0.625, 0.375, 0.625, 0.375, 0.5, 0.375, 0.625, 0.375, 0.625, 0.375, 0.5, 0.375, 0.5, 0.375, 0.5, 0.375, 0.5, 0.375, 0.5, 0.375, 0.625, 0.375, 0.625, 0.375, 0.625, 0.375, 0.625, 0.375, 0.625, 0.375, 0.5, 0.375, 0.5, 0.375, 0.625, 0.375, 0.5, 0.375, 0.5, 0.375, 0.5, 0.375, 0.5, 0.375, 0.625, 0.375, 0.5, 0.375, 0.5, 0.375, 0.625, 0.375, 0.5, 0.375, 0.625, 0.375, 0.625, 0.375, 0.5, 0.375, 0.625, 0.375, 0.5, 0.375, 0.5, 0.375, 0.625, 0.375, 0.5, 0.375, 0.5, 0.375, 0.5, 0.375, 0.5, 0.375, 0.625, 0.375, 0.625, 0.375, 0.625, 0.375, 0.625, 0.375, 0.625, 0.375, 0.625, 0.375, 0.625, 0.375, 0.625, 0.375, 0.625, 0.375, 0.5, 0.375, 0.5, 0.375, 0.625, 0.375, 0.625, 0.375, 0.625, 0.375, 0.625, 0.375, 0.625, 0.375, 0.625, 0.375, 0.625, 0.375, 0.625, 0.375, 0.625, 0.375, 0.625, 0.375, 0.625, 0.375, 0.625, 0.375, 0.625, 0.375, 0.5, 0.375, 0.625, 0.375, 0.625, 0.375, 0.5, 0.0, 0.0, 0.0, 0.0, 0.0, 0.0, 0.0, 0.0, 0.0, 0.0, 0.0, 0.0, 0.0, 0.0, 0.0, 0.0, 0.0, 0.0, 0.0, 0.0, 0.0, 0.0, 0.0, 0.0, 0.0, 0.0, 0.0, 0.0, 0.0, 0.0, 0.0, 0.0, 0.0, 0.0, 0.0, 0.0, 0.0, 0.0, 0.0, 0.0, 0.0, 0.0, 0.0, 0.0, 0.0, 0.0, 0.0, 0.0, 0.0, 0.0, 0.0, 0.0, 0.0, 0.0, 0.0, 0.0, 0.0, 0.0, 0.0, 0.0, 0.0, 0.0, 0.0, 0.0, 0.0, 0.0, 0.0, 0.0, 0.0, 0.0, 0.0, 0.0, 0.0, 0.0, 0.0, 0.0, 0.0, 0.0, 0.0, 0.0, 0.375, 0.5, 0.375, 0.625, 0.375, 0.625, 0.375, 0.5, 0.375, 0.5, 0.375, 0.5, 0.375, 0.5, 0.375, 0.5, 0.375, 0.5, 0.375, 0.5, 0.375, 0.5, 0.375, 0.5, 0.375, 0.625, 0.375, 0.5, 0.375, 0.5, 0.375, 0.625, 0.375, 0.625, 0.375, 0.625, 0.375, 0.625, 0.375, 0.625, 0.375, 0.625, 0.375, 0.625, 0.375, 0.625, 0.375, 0.625, 0.375, 0.5, 0.375, 0.625, 0.375, 0.625, 0.375, 0.5, 0.375, 0.5, 0.375, 0.5, 0.375, 0.5, 0.375, 0.5, 0.375, 0.5, 0.375, 0.5, 0.375, 0.5, 0.375, 0.5, 0.375, 0.625, 0.375, 0.5, 0.375, 0.5, 0.375, 0.625, 0.375, 0.625, 0.375, 0.625, 0.375, 0.625, 0.375, 0.625, 0.375, 0.625, 0.375, 0.625, 0.375, 0.625, 0.375, 0.625, 0.5, 0.4376, 0.5, 0.5, 0.625, 0.5, 0.625, 0.4376, 0.375, 0.4376, 0.375, 0.5, 0.5, 0.5, 0.5, 0.4376, 0.375, 0.5, 0.375, 0.625, 0.5, 0.625, 0.5, 0.5, 0.5, 0.5, 0.5, 0.625, 0.625, 0.625, 0.625, 0.5, 0.5, 0.625, 0.5, 0.75, 0.625, 0.75, 0.625, 0.625, 0.375, 0.625, 0.375, 0.75, 0.5, 0.75, 0.5, 0.625, 0.375, 0.8124, 0.375, 0.875, 0.5, 0.875, 0.5, 0.8124, 0.5, 0.8124, 0.5, 0.875, 0.625, 0.875, 0.625, 0.8124, 0.375, 0.4376, 0.375, 0.4376, 0.375, 0.5, 0.375, 0.5, 0.3126, 0.625, 0.3126, 0.75, 0.375, 0.75, 0.375, 0.625, 0.6874, 0.5, 0.6874, 0.625, 0.75, 0.625, 0.75, 0.5, 0.6874, 0.625, 0.6874, 0.75, 0.75, 0.75, 0.75, 0.625, 0.375, 0.5, 0.375, 0.5, 0.375, 0.625, 0.375, 0.625, 0.3126, 0.625, 0.3125, 0.625, 0.25, 0.625, 0.25, 0.625, 0.3126, 0.625, 0.3126, 0.625, 0.25, 0.625, 0.25, 0.625, 0.375, 0.5, 0.375, 0.5, 0.375, 0.625, 0.375, 0.625, 0.375, 0.4376, 0.375, 0.4376, 0.375, 0.5, 0.375, 0.5, 0.3126, 0.625, 0.3126, 0.625, 0.25, 0.625, 0.25, 0.625, 0.375, 0.4376, 0.375, 0.4376, 0.375, 0.5, 0.375, 0.5, 0.3125, 0.625, 0.3126, 0.625, 0.25, 0.625, 0.25, 0.625, 0.375, 0.5, 0.375, 0.5, 0.375, 0.625, 0.375, 0.625, 0.375, 0.5, 0.375, 0.5, 0.375, 0.625, 0.375, 0.625, 0.375, 0.4376, 0.375, 0.4376, 0.375, 0.5, 0.375, 0.5, 0.3126, 0.625, 0.3126, 0.625, 0.25, 0.625, 0.25, 0.625, 0.375, 0.4376, 0.375, 0.4376, 0.375, 0.5, 0.375, 0.5, 0.3126, 0.625, 0.3126, 0.625, 0.25, 0.625, 0.25, 0.625, 0.375, 0.5, 0.375, 0.5, 0.375, 0.5, 0.375, 0.5, 0.375, 0.5, 0.375, 0.5, 0.375, 0.625, 0.375, 0.625, 0.375, 0.4376, 0.375, 0.4376, 0.375, 0.5, 0.375, 0.5, 0.375, 0.4376, 0.375, 0.4376, 0.375, 0.5, 0.375, 0.5, 0.375, 0.4376, 0.375, 0.4376, 0.375, 0.5, 0.375, 0.5, 0.3126, 0.625, 0.3126, 0.625, 0.25, 0.625, 0.25, 0.625, 0.375, 0.5, 0.375, 0.5, 0.375, 0.625, 0.375, 0.625, 0.375, 0.4376, 0.375, 0.4376, 0.375, 0.5, 0.375, 0.5, 0.3126, 0.625, 0.3126, 0.625, 0.25, 0.625, 0.25, 0.625, 0.375, 0.5, 0.375, 0.5, 0.375, 0.625, 0.375, 0.625, 0.0, 0.0, 0.0, 0.0, 0.0, 0.0, 0.0, 0.0, 0.3126, 0.625, 0.3126, 0.625, 0.25, 0.625, 0.25, 0.625, 0.375, 0.5, 0.375, 0.5, 0.375, 0.625, 0.375, 0.625, 0.0, 0.0, 0.0, 0.0, 0.0, 0.0, 0.0, 0.0, 0.375, 0.4376, 0.375, 0.4376, 0.375, 0.5, 0.375, 0.5, 0.3126, 0.625, 0.3126, 0.625, 0.25, 0.625, 0.25, 0.625, 0.375, 0.5, 0.375, 0.5, 0.375, 0.625, 0.375, 0.625, 0.3126, 0.625, 0.3126, 0.625, 0.25, 0.625, 0.25, 0.625, 0.375, 0.4376, 0.375, 0.4376, 0.375, 0.5, 0.375, 0.5, 0.3126, 0.625, 0.3126, 0.625, 0.25, 0.625, 0.25, 0.625, 0.375, 0.5, 0.375, 0.5, 0.375, 0.625, 0.375, 0.625, 0.375, 0.625, 0.375, 0.625, 0.3126, 0.625, 0.3126, 0.625, 0.375, 0.375, 0.375, 0.375, 0.375, 0.4376, 0.375, 0.4376, 0.375, 0.4376, 0.375, 0.4376, 0.375, 0.5, 0.375, 0.5, 0.375, 0.625, 0.375, 0.625, 0.3126, 0.625, 0.3126, 0.625, 0.375, 0.375, 0.375, 0.375, 0.375, 0.4376, 0.375, 0.4376, 0.375, 0.625, 0.375, 0.625, 0.3126, 0.625, 0.3126, 0.625, 0.375, 0.625, 0.375, 0.625, 0.3126, 0.625, 0.3126, 0.625, 0.375, 0.375, 0.375, 0.375, 0.375, 0.4376, 0.375, 0.4376, 0.375, 0.625, 0.375, 0.625, 0.3126, 0.625, 0.3126, 0.625, 0.375, 0.375, 0.375, 0.375, 0.375, 0.4376, 0.375, 0.4376, 0.375, 0.375, 0.375, 0.375, 0.375, 0.4376, 0.375, 0.4376, 0.375, 0.375, 0.375, 0.375, 0.375, 0.4376, 0.375, 0.4376, 0.375, 0.625, 0.375, 0.625, 0.3126, 0.625, 0.3126, 0.625, 0.375, 0.375, 0.375, 0.375, 0.375, 0.4376, 0.375, 0.4376, 0.375, 0.625, 0.375, 0.625, 0.3126, 0.625, 0.3126, 0.625, 0.375, 0.375, 0.375, 0.375, 0.375, 0.4376, 0.375, 0.4376, 0.375, 0.625, 0.375, 0.625, 0.3126, 0.625, 0.3125, 0.625, 0.375, 0.375, 0.375, 0.375, 0.375, 0.4376, 0.375, 0.4376, 0.375, 0.625, 0.375, 0.625, 0.3126, 0.625, 0.3126, 0.625, 0.375, 0.375, 0.375, 0.375, 0.375, 0.4376, 0.375, 0.4376, 0.375, 0.625, 0.375, 0.625, 0.3126, 0.625, 0.3126, 0.625, 0.375, 0.625, 0.375, 0.625, 0.3125, 0.625, 0.3126, 0.625, 0.625, 0.625, 0.625, 0.75, 0.6874, 0.75, 0.6874, 0.625, 0.625, 0.5, 0.625, 0.625, 0.6874, 0.625, 0.6874, 0.5, 0.25, 0.625, 0.25, 0.75, 0.3126, 0.75, 0.3126, 0.625, 0.375, 0.375, 0.375, 0.375, 0.375, 0.4376, 0.375, 0.4376, 0.5, 0.75, 0.5, 0.8124, 0.625, 0.8124, 0.625, 0.75, 0.375, 0.75, 0.375, 0.8124, 0.5, 0.8124, 0.5, 0.75, 0.375, 0.375, 0.375, 0.4376, 0.5, 0.4376, 0.5, 0.375, 0.5, 0.375, 0.5, 0.4376, 0.625, 0.4376, 0.625, 0.375, 0.3126, 0.625, 0.3126, 0.625, 0.25, 0.625, 0.25, 0.625, 0.375, 0.625, 0.375, 0.625, 0.3126, 0.625, 0.3126, 0.625, 0.375, 0.5, 0.375, 0.5, 0.375, 0.625, 0.375, 0.625, 0.375, 0.625, 0.375, 0.625, 0.3126, 0.625, 0.3126, 0.625, 0.0, 0.0, 0.0, 0.0, 0.0, 0.0, 0.0, 0.0, 0.375, 0.375, 0.375, 0.375, 0.375, 0.4376, 0.375, 0.4376, 0.3126, 0.625, 0.3126, 0.625, 0.25, 0.625, 0.25, 0.625, 0.375, 0.625, 0.375, 0.625, 0.3126, 0.625, 0.3126, 0.625, 0.375, 0.5, 0.375, 0.5, 0.375, 0.625, 0.375, 0.625, 0.375, 0.4376, 0.375, 0.4376, 0.375, 0.5, 0.375, 0.5, 0.0, 0.0, 0.0, 0.0, 0.0, 0.0, 0.0, 0.0, 0.375, 0.375, 0.375, 0.375, 0.375, 0.4376, 0.375, 0.4376, 0.0, 0.0, 0.0, 0.0, 0.0, 0.0, 0.0, 0.0, 0.375, 0.4376, 0.375, 0.4376, 0.375, 0.5, 0.375, 0.5, 0.375, 0.5, 0.375, 0.5, 0.375, 0.625, 0.375, 0.625, 0.375, 0.4376, 0.375, 0.4376, 0.375, 0.5, 0.375, 0.5, 0.0, 0.0, 0.0, 0.0, 0.0, 0.0, 0.0, 0.0, 0.375, 0.375, 0.375, 0.375, 0.375, 0.4376, 0.375, 0.4376, 0.3126, 0.5, 0.3126, 0.625, 0.375, 0.625, 0.375, 0.5, 0.25, 0.5, 0.25, 0.625, 0.3126, 0.625, 0.3126, 0.5, 0.375, 0.375, 0.375, 0.375, 0.375, 0.4376, 0.375, 0.4376, 0.375, 0.625, 0.375, 0.625, 0.3126, 0.625, 0.3126, 0.625, 0.25, 0.625, 0.25, 0.625, 0.3126, 0.625, 0.3126, 0.625, 0.375, 0.5, 0.375, 0.5, 0.375, 0.625, 0.375, 0.625, 0.25, 0.625, 0.25, 0.625, 0.3126, 0.625, 0.3126, 0.625, 0.0, 0.0, 0.0, 0.0, 0.0, 0.0, 0.0, 0.0, 0.3126, 0.625, 0.3126, 0.625, 0.25, 0.625, 0.25, 0.625, 0.375, 0.625, 0.375, 0.625, 0.375, 0.625, 0.375, 0.625, 0.0, 0.0, 0.0, 0.0, 0.0, 0.0, 0.0, 0.0, 0.3126, 0.625, 0.3126, 0.625, 0.375, 0.625, 0.375, 0.625, 0.375, 0.625, 0.375, 0.625, 0.3126, 0.625, 0.3126, 0.625, 0.3126, 0.625, 0.3126, 0.625, 0.25, 0.625, 0.25, 0.625, 0.3126, 0.625, 0.3126, 0.625, 0.25, 0.625, 0.25, 0.625, 0.3126, 0.625, 0.3126, 0.625, 0.375, 0.625, 0.375, 0.625, 0.375, 0.625, 0.375, 0.625, 0.3126, 0.625, 0.3126, 0.625, 0.375, 0.625, 0.375, 0.625, 0.375, 0.625, 0.375, 0.625, 0.375, 0.375, 0.375, 0.375, 0.375, 0.4376, 0.375, 0.4376, 0.375, 0.625, 0.375, 0.625, 0.3126, 0.625, 0.3126, 0.625, 0.375, 0.625, 0.375, 0.625, 0.375, 0.5, 0.375, 0.5, 0.3126, 0.625, 0.3126, 0.625, 0.25, 0.625, 0.25, 0.625, 0.375, 0.4376, 0.375, 0.4376, 0.375, 0.5, 0.375, 0.5, 0.375, 0.625, 0.375, 0.625, 0.375, 0.625, 0.375, 0.625, 0.375, 0.625, 0.375, 0.625, 0.375, 0.625, 0.375, 0.625, 0.375, 0.625, 0.375, 0.625, 0.375, 0.625, 0.375, 0.625, 0.375, 0.5, 0.375, 0.5, 0.375, 0.625, 0.375, 0.625, 0.375, 0.625, 0.375, 0.625, 0.375, 0.625, 0.375, 0.625, 0.375, 0.5, 0.375, 0.5, 0.375, 0.5, 0.375, 0.5, 0.375, 0.5, 0.375, 0.5, 0.375, 0.5, 0.375, 0.5, 0.375, 0.5, 0.375, 0.5, 0.375, 0.5, 0.375, 0.5, 0.375, 0.625, 0.375, 0.625, 0.375, 0.5, 0.375, 0.5, 0.375, 0.5, 0.375, 0.5, 0.375, 0.5, 0.375, 0.5, 0.375, 0.5, 0.375, 0.5, 0.375, 0.5, 0.375, 0.5, 0.375, 0.5, 0.375, 0.5, 0.375, 0.625, 0.375, 0.625, 0.375, 0.625, 0.375, 0.625, 0.375, 0.625, 0.375, 0.625, 0.375, 0.625, 0.375, 0.625, 0.375, 0.625, 0.375, 0.625, 0.375, 0.5, 0.375, 0.5, 0.375, 0.625, 0.375, 0.625, 0.375, 0.625, 0.375, 0.625, 0.375, 0.625, 0.375, 0.625, 0.375, 0.625, 0.375, 0.625, 0.375, 0.625, 0.375, 0.625, 0.375, 0.625, 0.375, 0.625, 0.375, 0.5, 0.375, 0.5, 0.375, 0.625, 0.375, 0.625, 0.375, 0.625, 0.375, 0.625, 0.375, 0.5, 0.375, 0.5, 0.375, 0.625, 0.375, 0.625, 0.375, 0.625, 0.375, 0.625, 0.375, 0.5, 0.375, 0.5, 0.375, 0.5, 0.375, 0.5, 0.375, 0.5, 0.375, 0.5, 0.375, 0.5, 0.375, 0.5, 0.375, 0.5, 0.375, 0.5, 0.375, 0.5, 0.375, 0.5, 0.375, 0.625, 0.375, 0.625, 0.375, 0.5, 0.375, 0.5, 0.375, 0.5, 0.375, 0.5, 0.375, 0.5, 0.375, 0.5, 0.375, 0.5, 0.375, 0.5, 0.375, 0.625, 0.375, 0.625, 0.375, 0.625, 0.375, 0.625, 0.375, 0.625, 0.375, 0.625, 0.375, 0.625, 0.375, 0.625, 0.375, 0.5, 0.375, 0.5, 0.375, 0.5, 0.375, 0.5, 0.375, 0.5, 0.375, 0.5, 0.375, 0.5, 0.375, 0.5, 0.375, 0.625, 0.375, 0.625, 0.375, 0.625, 0.375, 0.625, 0.375, 0.625, 0.375, 0.625, 0.375, 0.625, 0.375, 0.625, 0.375, 0.5, 0.375, 0.5, 0.375, 0.625, 0.375, 0.625, 0.375, 0.625, 0.375, 0.625, 0.375, 0.625, 0.375, 0.625, 0.375, 0.625, 0.375, 0.625, 0.375, 0.625, 0.375, 0.625, 0.375, 0.625, 0.375, 0.625, 0.375, 0.5, 0.375, 0.5, 0.375, 0.5, 0.375, 0.5, 0.375, 0.625, 0.375, 0.625, 0.375, 0.5, 0.375, 0.5, 0.375, 0.625, 0.375, 0.625, 0.375, 0.625, 0.375, 0.625, 0.375, 0.5, 0.375, 0.5, 0.375, 0.5, 0.375, 0.5, 0.375, 0.5, 0.375, 0.5, 0.375, 0.5, 0.375, 0.5, 0.375, 0.5, 0.375, 0.5, 0.375, 0.5, 0.375, 0.5, 0.375, 0.625, 0.375, 0.625, 0.375, 0.5, 0.375, 0.5, 0.375, 0.5, 0.375, 0.5, 0.375, 0.5, 0.375, 0.5, 0.375, 0.5, 0.375, 0.5, 0.375, 0.625, 0.375, 0.625, 0.375, 0.5, 0.375, 0.5, 0.375, 0.625, 0.375, 0.625, 0.375, 0.625, 0.375, 0.625, 0.375, 0.5, 0.375, 0.5, 0.375, 0.625, 0.375, 0.625, 0.375, 0.625, 0.375, 0.625, 0.375, 0.625, 0.375, 0.625, 0.375, 0.625, 0.375, 0.625, 0.375, 0.625, 0.375, 0.625, 0.375, 0.625, 0.375, 0.625, 0.375, 0.625, 0.375, 0.625, 0.375, 0.5, 0.375, 0.5, 0.375, 0.625, 0.375, 0.625, 0.375, 0.5, 0.375, 0.5, 0.375, 0.5, 0.375, 0.5, 0.375, 0.625, 0.375, 0.625, 0.375, 0.625, 0.375, 0.625, 0.375, 0.625, 0.375, 0.625, 0.375, 0.5, 0.375, 0.5, 0.375, 0.5, 0.375, 0.5, 0.375, 0.5, 0.375, 0.5, 0.375, 0.625, 0.375, 0.625, 0.375, 0.5, 0.375, 0.5, 0.375, 0.5, 0.375, 0.5, 0.375, 0.625, 0.375, 0.625, 0.375, 0.625, 0.375, 0.625, 0.375, 0.5, 0.375, 0.5, 0.375, 0.5, 0.375, 0.5, 0.375, 0.5, 0.375, 0.5, 0.375, 0.625, 0.375, 0.625, 0.375, 0.625, 0.375, 0.625, 0.375, 0.625, 0.375, 0.625, 0.375, 0.625, 0.375, 0.625, 0.375, 0.625, 0.375, 0.625, 0.375, 0.5, 0.375, 0.5, 0.375, 0.625, 0.375, 0.625, 0.375, 0.625, 0.375, 0.625, 0.375, 0.625, 0.375, 0.625, 0.375, 0.625, 0.375, 0.625, 0.375, 0.625, 0.375, 0.625, 0.375, 0.625, 0.375, 0.625, 0.375, 0.5, 0.375, 0.5, 0.375, 0.625, 0.375, 0.625, 0.375, 0.5, 0.375, 0.5, 0.375, 0.625, 0.375, 0.625, 0.375, 0.5, 0.375, 0.5, 0.375, 0.5, 0.375, 0.5, 0.375, 0.5, 0.375, 0.5, 0.375, 0.5, 0.375, 0.5, 0.375, 0.625, 0.375, 0.625, 0.375, 0.5, 0.375, 0.5, 0.375, 0.625, 0.375, 0.625, 0.375, 0.625, 0.375, 0.625, 0.375, 0.625, 0.375, 0.625, 0.375, 0.625, 0.375, 0.625, 0.375, 0.5, 0.375, 0.5, 0.375, 0.625, 0.375, 0.625, 0.375, 0.5, 0.375, 0.5, 0.375, 0.5, 0.375, 0.5, 0.375, 0.5, 0.375, 0.5, 0.375, 0.5, 0.375, 0.5, 0.375, 0.625, 0.375, 0.625, 0.375, 0.5, 0.375, 0.5, 0.375, 0.625, 0.375, 0.625, 0.375, 0.625, 0.375, 0.625, 0.375, 0.625, 0.375, 0.625, 0.375, 0.625, 0.375, 0.625])
me_cube_003.use_remesh_fix_poles = True
me_cube_003.use_remesh_preserve_attributes = False
me_cube_003.update()
arm_armature = bpy.data.armatures.new('Armature')  # bones are not reproduced

# ---- objects
ob_standard = bpy.data.objects.new('standard', me_cube_003)
ob_armature = bpy.data.objects.new('Armature', arm_armature)

# ---- transforms, parenting, visibility, modifiers, constraints
ob_standard.parent = ob_armature
ob_standard.matrix_parent_inverse = Matrix(((1.0, -0.0, 0.0, -0.0), (-0.0, 1.0, -0.0, 0.0), (0.0, -0.0, 1.0, -1.7), (-0.0, 0.0, -0.0, 1.0)))
ob_standard.location = (5.909e-08, 0.09943, -0.01126)
ob_standard.scale = (0.2388, 0.348, 0.348)
_vg = ob_standard.vertex_groups.new(name='hips')
for _i, _w in zip([19, 20, 21, 22, 23, 24, 25, 26, 28, 30, 52, 53, 54, 55, 56, 57, 58, 59, 60, 61, 188, 189, 190, 191, 192, 193, 194, 195, 196, 230, 231, 232, 233, 234, 235, 236, 237, 239, 241, 263, 264, 265, 266, 267, 268, 269, 270, 271, 272], [0.1547, 0.2004, 0.7057, 0.6795, 0.6891, 0.7199, 0.126, 0.08783, 0.0854, 0.01376, 0.0004762, 0.1411, 0.2172, 0.8231, 0.6948, 0.7851, 0.7421, 0.1652, 0.1099, 0.01703, 0.009009, 0.06418, 0.2171, 0.9293, 0.7125, 0.8755, 0.7355, 0.6936, 0.2507, 0.2535, 0.2822, 0.4154, 0.3975, 0.3257, 0.3605, 0.06662, 0.03784, 0.09054, 0.01781, 0.03833, 0.2283, 0.29, 0.5815, 0.5006, 0.4866, 0.4708, 0.1369, 0.08291, 0.01803]): _vg.add([_i], _w, 'REPLACE')
_vg = ob_standard.vertex_groups.new(name='stomach')
for _i, _w in zip([17, 18, 19, 20, 21, 22, 23, 24, 48, 50, 51, 52, 53, 54, 55, 56, 57, 58, 102, 103, 104, 180, 184, 185, 186, 187, 188, 189, 190, 191, 192, 194, 197, 198, 228, 229, 230, 231, 232, 233, 234, 235, 261, 262, 263, 264, 265, 266, 267, 268, 269, 313, 314, 315], [0.07171, 0.138, 0.7487, 0.6968, 0.2231, 0.2414, 0.05791, 0.06636, 0.006702, 0.08523, 0.1877, 0.5054, 0.8182, 0.7132, 0.1475, 0.2375, 0.001451, 0.04732, 0.0605, 0.2346, 0.03892, 0.01134, 0.07354, 0.01202, 0.3166, 0.745, 0.6508, 0.9165, 0.6958, 0.05606, 0.2068, 0.0008928, 0.1528, 0.5241, 0.05256, 0.07523, 0.4067, 0.3637, 0.2614, 0.2656, 0.1151, 0.1279, 0.05614, 0.1693, 0.2859, 0.5739, 0.4721, 0.228, 0.2726, 0.07337, 0.09722, 0.01731, 0.1503, 0.03217]): _vg.add([_i], _w, 'REPLACE')
_vg = ob_standard.vertex_groups.new(name='chest')
for _i, _w in zip([9, 10, 13, 43, 44, 45, 47, 48, 49, 50, 51, 103, 104, 177, 179, 180, 182, 183, 184, 185, 186, 187, 188, 197, 198, 220, 221, 224, 254, 255, 258, 259, 260, 261, 262, 263, 314, 315], [0.06131, 0.1153, 0.0947, 0.07147, 0.4602, 0.03961, 0.2068, 0.1456, 0.1306, 0.06705, 0.05012, 0.02146, 0.1084, 0.01049, 0.06035, 0.5025, 0.05006, 0.1675, 0.5431, 0.6544, 0.1438, 0.07918, 0.03027, 0.633, 0.07776, 0.01923, 0.06728, 0.03349, 0.03832, 0.2556, 0.08691, 0.1176, 0.07842, 0.05887, 0.04674, 0.004717, 0.02048, 0.09585]): _vg.add([_i], _w, 'REPLACE')
_vg = ob_standard.vertex_groups.new(name='neck')
for _i, _w in zip([0, 2, 4, 5, 7, 8, 9, 10, 11, 12, 13, 14, 35, 37, 39, 40, 41, 43, 44, 45, 46, 47, 48, 49, 50, 103, 104, 171, 173, 175, 176, 177, 179, 180, 181, 182, 183, 184, 185, 186, 197, 211, 213, 215, 216, 218, 219, 220, 221, 222, 223, 224, 225, 227, 246, 248, 250, 251, 252, 254, 255, 256, 257, 258, 259, 260, 261, 314, 315], [0.1525, 0.0826, 0.02655, 0.1945, 0.01849, 0.02669, 0.7567, 0.7148, 0.3166, 0.6466, 0.2367, 0.0215, 0.1603, 0.175, 0.03343, 0.0106, 0.3635, 0.8391, 0.377, 0.7251, 0.6713, 0.4279, 0.1979, 0.1221, 0.07351, 0.007205, 0.03124, 0.25, 0.1846, 0.01398, 0.01053, 0.5383, 0.8939, 0.3132, 0.8011, 0.808, 0.7565, 0.1292, 0.177, 0.008709, 0.0322, 0.1523, 0.07813, 0.02253, 0.1911, 0.01691, 0.02283, 0.7734, 0.7512, 0.3117, 0.6549, 0.2706, 0.06169, 0.008609, 0.1574, 0.1749, 0.0314, 0.009843, 0.3691, 0.855, 0.522, 0.7477, 0.6757, 0.4957, 0.2249, 0.1531, 0.08598, 0.01888, 0.04718]): _vg.add([_i], _w, 'REPLACE')
_vg = ob_standard.vertex_groups.new(name='head')
for _i, _w in zip([0, 1, 2, 3, 4, 5, 6, 7, 8, 9, 10, 11, 12, 35, 36, 37, 38, 39, 40, 41, 42, 43, 45, 46, 171, 172, 173, 174, 175, 176, 177, 178, 179, 181, 182, 211, 212, 213, 214, 215, 216, 217, 218, 219, 220, 221, 222, 223, 246, 247, 248, 249, 250, 251, 252, 253, 254, 255, 256, 257], [0.8357, 0.9925, 0.9196, 0.9816, 0.9623, 0.7952, 0.9911, 0.9637, 0.9605, 0.03513, 0.02194, 0.679, 0.3125, 0.8395, 0.9852, 0.8112, 0.9963, 0.9585, 0.9677, 0.605, 0.9954, 0.0274, 0.2076, 0.3182, 0.7504, 0.9871, 0.801, 0.998, 0.9681, 0.9677, 0.4166, 0.9969, 0.01081, 0.1863, 0.1202, 0.8378, 0.9929, 0.9234, 0.9823, 0.9641, 0.7997, 0.9917, 0.9647, 0.9626, 0.03624, 0.02401, 0.6841, 0.3107, 0.8423, 0.9855, 0.8121, 0.9965, 0.9594, 0.9682, 0.6087, 0.9957, 0.02835, 0.006021, 0.2062, 0.3145]): _vg.add([_i], _w, 'REPLACE')
_vg = ob_standard.vertex_groups.new(name='l. upper')
for _i, _w in zip([9, 10, 13, 14, 15, 16, 17, 18, 19, 20, 43, 44, 47, 48, 49, 50, 51, 52, 54, 101, 102, 103, 104, 105, 106, 107, 108, 109, 110, 180, 184, 185, 186, 187, 188, 197, 198, 199, 200, 201, 202, 203, 204, 255, 259, 261, 263, 314], [0.09881, 0.09165, 0.433, 0.4818, 0.4463, 0.4754, 0.6233, 0.6356, 0.0617, 0.06304, 0.03758, 0.08537, 0.2751, 0.5116, 0.5492, 0.6442, 0.6465, 0.3486, 0.007752, 0.2789, 0.6081, 0.5904, 0.6543, 0.1127, 0.1652, 0.1437, 0.1176, 0.101, 0.09407, 0.06979, 0.1344, 0.05173, 0.3556, 0.07164, 0.1396, 0.07455, 0.2279, 0.037, 0.009193, 0.03184, 0.0228, 0.05365, 0.03, 0.02436, 0.001026, 0.05043, 0.06611, 0.05908]): _vg.add([_i], _w, 'REPLACE')
_vg = ob_standard.vertex_groups.new(name='l. shoulder')
for _i, _w in zip([9, 10, 13, 14, 15, 16, 17, 18, 47, 48, 49, 50, 51, 52, 101, 102, 103, 104, 105, 106, 107, 108, 109, 110, 199, 200, 201, 202, 203, 204, 205, 207, 208, 209, 210], [0.01365, 0.006502, 0.2057, 0.4549, 0.5001, 0.4972, 0.113, 0.1506, 0.0495, 0.08559, 0.1551, 0.09715, 0.02708, 0.03331, 0.579, 0.2389, 0.05775, 0.1125, 0.9005, 0.7565, 0.559, 0.127, 0.6614, 0.6862, 0.1815, 0.3421, 0.8561, 0.02089, 0.7301, 0.2487, 0.07241, 0.5072, 0.2002, 0.8045, 0.1413]): _vg.add([_i], _w, 'REPLACE')
_vg = ob_standard.vertex_groups.new(name='l. upper arm')
for _i, _w in zip([17, 18, 51, 101, 102, 106, 107, 108, 109, 110, 111, 112, 113, 114, 115, 116, 117, 118, 119, 120, 121, 122, 199, 200, 201, 202, 203, 204, 205, 206, 207, 208, 209, 210], [0.1608, 0.03375, 0.03001, 0.08205, 0.07077, 0.06336, 0.2692, 0.7359, 0.2194, 0.2073, 0.9761, 0.9708, 0.9514, 0.9074, 0.9499, 0.978, 0.02462, 0.04311, 0.07753, 0.08972, 0.05847, 0.04994, 0.7663, 0.6228, 0.09982, 0.9187, 0.2098, 0.7042, 0.9112, 0.9533, 0.4805, 0.7859, 0.1826, 0.8403]): _vg.add([_i], _w, 'REPLACE')
_vg = ob_standard.vertex_groups.new(name='l. forearm')
for _i, _w in zip([112, 113, 114, 115, 116, 117, 118, 119, 120, 121, 122, 123, 124, 125, 126, 127, 128, 147, 148, 149, 150, 151, 152], [0.014, 0.04824, 0.09355, 0.05145, 0.0133, 0.9621, 0.9523, 0.9197, 0.907, 0.9395, 0.9492, 0.9714, 0.9413, 0.9111, 0.9001, 0.9183, 0.9406, 0.1219, 0.2004, 0.05614, 0.07455, 0.1999, 0.2123]): _vg.add([_i], _w, 'REPLACE')
_vg = ob_standard.vertex_groups.new(name='r. shoulder')
for _i, _w in zip([220, 224, 225, 226, 227, 228, 229, 231, 258, 259, 260, 261, 262, 263, 312, 313, 314, 315, 316, 317, 318, 319, 320, 321, 382, 383, 384, 385, 386, 387, 388, 390, 391, 392, 393], [0.006289, 0.1687, 0.09999, 0.4816, 0.1419, 0.1095, 0.1337, 0.008495, 0.02983, 0.0001224, 0.1474, 0.0222, 0.02513, 0.04513, 0.5674, 0.2024, 0.03805, 0.1095, 0.8666, 0.7531, 0.5325, 0.1222, 0.6613, 0.6744, 0.1745, 0.342, 0.855, 0.0193, 0.7334, 0.248, 0.07076, 0.5081, 0.2011, 0.8107, 0.1412]): _vg.add([_i], _w, 'REPLACE')
_vg = ob_standard.vertex_groups.new(name='r. upper arm')
for _i, _w in zip([228, 229, 262, 312, 313, 317, 318, 319, 320, 321, 322, 323, 324, 325, 326, 327, 328, 329, 330, 331, 332, 333, 382, 383, 384, 385, 386, 387, 388, 389, 390, 391, 392, 393], [0.1604, 0.03909, 0.03012, 0.08308, 0.07289, 0.06044, 0.2819, 0.738, 0.2173, 0.2065, 0.976, 0.9708, 0.9515, 0.9075, 0.95, 0.9781, 0.02473, 0.0432, 0.07747, 0.08966, 0.05846, 0.0499, 0.7697, 0.6211, 0.09316, 0.9191, 0.205, 0.7039, 0.9119, 0.9534, 0.4791, 0.7846, 0.175, 0.84]): _vg.add([_i], _w, 'REPLACE')
_vg = ob_standard.vertex_groups.new(name='l. hand middle')
for _i, _w in zip([129, 130, 131, 132, 133, 134, 135, 136, 137, 138, 139, 140, 141, 143, 145, 146, 147, 151, 152, 155], [0.6895, 0.1421, 0.1331, 0.6962, 0.2448, 0.2536, 0.4849, 0.4893, 0.1464, 0.1003, 0.6042, 0.4639, 0.08001, 0.05367, 0.02641, 0.1066, 0.01542, 0.05482, 0.008136, 0.05419]): _vg.add([_i], _w, 'REPLACE')
_vg = ob_standard.vertex_groups.new(name='l. upper leg')
for _i, _w in zip([21, 22, 23, 24, 25, 26, 27, 28, 29, 30, 31, 32, 33, 34, 56, 57, 58, 59, 60, 61, 62, 63, 64, 65, 66, 67, 68, 69, 70, 193, 194, 195, 196, 239, 241, 269, 271], [0.03953, 0.03854, 0.2398, 0.195, 0.86, 0.8965, 0.9929, 0.8817, 1.006, 0.9203, 0.9719, 0.8994, 0.9011, 0.7881, 0.009566, 0.1713, 0.1758, 0.8129, 0.8344, 0.9568, 0.9777, 0.9514, 0.3415, 0.1021, 0.1368, 0.06986, 0.09453, 0.1936, 0.05566, 0.0413, 0.1009, 0.1504, 0.3693, 0.009811, 0.0258, 0.01087, 0.05088]): _vg.add([_i], _w, 'REPLACE')
_vg = ob_standard.vertex_groups.new(name='l. lower leg')
for _i, _w in zip([31, 32, 33, 34, 63, 64, 65, 66, 67, 68, 69, 70, 71, 72, 73, 74, 75, 76, 77, 78, 80, 81, 83, 84, 87], [0.006234, 0.0955, 0.09866, 0.2079, 0.04267, 0.6576, 0.897, 0.8611, 0.9283, 0.9023, 0.8057, 0.9416, 0.9834, 0.9775, 0.9807, 0.9738, 0.9864, 0.9805, 0.08123, 0.4457, 0.0257, 0.4615, 0.007491, 0.1029, 0.08813]): _vg.add([_i], _w, 'REPLACE')
_vg = ob_standard.vertex_groups.new(name='r. forearm')
for _i, _w in zip([323, 324, 325, 326, 327, 328, 329, 330, 331, 332, 333, 334, 335, 336, 337, 338, 339, 358, 359, 360, 361, 362, 363], [0.01406, 0.04808, 0.09347, 0.05141, 0.01329, 0.962, 0.9523, 0.9198, 0.9071, 0.9395, 0.9492, 0.9713, 0.9412, 0.911, 0.9001, 0.9183, 0.9405, 0.1229, 0.2006, 0.0518, 0.07215, 0.1994, 0.2122]): _vg.add([_i], _w, 'REPLACE')
_vg = ob_standard.vertex_groups.new(name='r. thumb upper')
for _i, _w in zip([336, 339, 340, 358, 359, 360, 361, 362, 363, 367, 368, 369], [0.02122, 0.03565, 0.05299, 0.7852, 0.08201, 0.435, 0.7849, 0.05161, 0.004393, 0.04459, 0.08502, 0.04034]): _vg.add([_i], _w, 'REPLACE')
_vg = ob_standard.vertex_groups.new(name='l. thumb upper')
for _i, _w in zip([125, 128, 129, 147, 148, 149, 150, 151, 152, 156, 157, 158], [0.02048, 0.0353, 0.05324, 0.787, 0.08215, 0.4289, 0.7816, 0.05102, 0.004247, 0.05443, 0.07591, 0.07995]): _vg.add([_i], _w, 'REPLACE')
_vg = ob_standard.vertex_groups.new(name='l. thumb middle')
for _i, _w in zip([125, 129, 131, 132, 134, 137, 140, 149, 150, 151, 153, 154, 155, 156, 157, 158, 159, 160, 161, 162, 163, 164], [0.01711, 0.03276, 0.2303, 0.02792, 0.2088, 0.006098, 0.01591, 0.4885, 0.111, 0.06008, 0.7397, 0.912, 0.6863, 0.8907, 0.9014, 0.8585, 0.06056, 0.055, 0.1131, 0.143, 0.06716, 0.684]): _vg.add([_i], _w, 'REPLACE')
_vg = ob_standard.vertex_groups.new(name='l. thumb tip')
for _i, _w in zip([131, 134, 153, 154, 155, 156, 158, 159, 160, 161, 162, 163, 164, 165, 166, 167, 168, 169, 170], [0.0251, 0.03643, 0.1199, 0.02902, 0.1287, 0.04556, 0.0316, 0.9266, 0.9412, 0.8741, 0.8535, 0.9293, 0.3031, 0.9954, 0.9969, 0.9944, 1.003, 1.0, 0.9927]): _vg.add([_i], _w, 'REPLACE')
_vg = ob_standard.vertex_groups.new(name='l. hand upper')
for _i, _w in zip([124, 126, 127, 129, 130, 131, 132, 133, 134, 136, 137, 139, 140, 147, 148, 151, 152, 153, 155], [0.05026, 0.06858, 0.06827, 0.1525, 0.7845, 0.4932, 0.183, 0.6753, 0.4223, 0.0005039, 0.06045, 0.03498, 0.06725, 0.03926, 0.6991, 0.6271, 0.7142, 0.1014, 0.0953]): _vg.add([_i], _w, 'REPLACE')
_vg = ob_standard.vertex_groups.new(name='l.foot')
for _i, _w in zip([77, 78, 79, 80, 81, 82, 83, 84, 85, 86, 87, 88, 89, 90, 91, 93, 94, 96, 97, 100], [0.9174, 0.5497, 0.979, 0.9416, 0.5377, 0.9923, 0.9346, 0.7862, 0.9312, 0.5776, 0.8762, 0.953, 0.03463, 0.08719, 0.07689, 0.0356, 0.08869, 0.02342, 0.003983, 0.01373]): _vg.add([_i], _w, 'REPLACE')
_vg = ob_standard.vertex_groups.new(name='l. toes')
for _i, _w in zip([83, 84, 85, 86, 87, 88, 89, 90, 91, 92, 93, 94, 95, 96, 97, 98, 99, 100], [0.02324, 0.1109, 0.06233, 0.414, 0.02133, 0.04192, 0.9576, 0.9106, 0.9223, 0.99, 0.9572, 0.9109, 0.9957, 0.9626, 0.9728, 0.997, 0.9871, 0.968]): _vg.add([_i], _w, 'REPLACE')
_vg = ob_standard.vertex_groups.new(name='l. hand tip')
for _i, _w in zip([129, 130, 131, 132, 133, 134, 135, 136, 137, 138, 139, 140, 141, 142, 143, 144, 145, 146], [0.0428, 0.02838, 0.0996, 0.06462, 0.02906, 0.04937, 0.485, 0.4835, 0.7592, 0.8759, 0.3479, 0.4258, 0.9067, 0.9735, 0.9226, 0.9692, 0.9583, 0.8677]): _vg.add([_i], _w, 'REPLACE')
_vg = ob_standard.vertex_groups.new(name='r. upper')
for _i, _w in zip([52, 180, 183, 184, 185, 186, 187, 188, 190, 197, 198, 220, 221, 224, 225, 226, 227, 228, 229, 230, 231, 232, 233, 234, 235, 254, 255, 258, 259, 260, 261, 262, 263, 264, 265, 266, 267, 269, 312, 313, 314, 315, 316, 317, 318, 319, 320, 321, 382, 383, 384, 385, 386, 387], [0.01085, 0.06193, 0.01777, 0.09201, 0.05867, 0.1155, 0.071, 0.1017, 0.01106, 0.07133, 0.1095, 0.1119, 0.1157, 0.4866, 0.8009, 0.465, 0.7997, 0.6369, 0.6851, 0.1775, 0.1806, 0.0898, 0.09628, 0.02788, 0.03435, 0.05404, 0.1255, 0.3336, 0.5684, 0.5762, 0.6909, 0.6577, 0.4781, 0.09477, 0.1089, 0.05311, 0.06116, 0.00304, 0.2915, 0.6537, 0.6341, 0.6626, 0.1437, 0.1716, 0.1613, 0.1217, 0.1042, 0.1076, 0.04643, 0.01396, 0.04652, 0.02446, 0.05532, 0.0327]): _vg.add([_i], _w, 'REPLACE')
_vg = ob_standard.vertex_groups.new(name='r. thumb middle')
for _i, _w in zip([336, 340, 342, 343, 345, 348, 351, 360, 361, 362, 364, 365, 366, 367, 368, 369, 370, 371, 372, 373, 374, 375], [0.01718, 0.03797, 0.2195, 0.02276, 0.2223, 0.003966, 0.01813, 0.4904, 0.1144, 0.05724, 0.7047, 0.8529, 0.7478, 0.9379, 0.9107, 0.928, 0.2709, 0.3574, 0.3262, 0.8247, 0.7515, 0.8092]): _vg.add([_i], _w, 'REPLACE')
_vg = ob_standard.vertex_groups.new(name='r. thumb tip')
for _i, _w in zip([342, 345, 364, 365, 366, 370, 371, 372, 373, 374, 375, 376, 377, 378, 379, 380, 381], [0.01895, 0.01078, 0.1107, 0.047, 0.0842, 0.688, 0.6154, 0.6399, 0.1586, 0.229, 0.1677, 0.9852, 0.9912, 0.9828, 0.9882, 0.985, 0.9805]): _vg.add([_i], _w, 'REPLACE')
_vg = ob_standard.vertex_groups.new(name='r. hand upper')
for _i, _w in zip([335, 337, 338, 340, 341, 342, 343, 344, 345, 347, 348, 350, 351, 358, 359, 362, 363, 364, 365, 366, 370], [0.05029, 0.06858, 0.06826, 0.1526, 0.7846, 0.5021, 0.1838, 0.6755, 0.4229, 0.0005137, 0.06144, 0.03508, 0.06765, 0.04001, 0.6991, 0.6281, 0.7145, 0.1304, 0.04054, 0.09142, 0.006558]): _vg.add([_i], _w, 'REPLACE')
_vg = ob_standard.vertex_groups.new(name='r. hand middle')
for _i, _w in zip([340, 341, 342, 343, 344, 345, 346, 347, 348, 349, 350, 351, 352, 354, 356, 357, 358, 362, 363, 365, 366], [0.6895, 0.1421, 0.1353, 0.697, 0.245, 0.2529, 0.4849, 0.4893, 0.1466, 0.1001, 0.6043, 0.4639, 0.07996, 0.05367, 0.02636, 0.1066, 0.01603, 0.05529, 0.008331, 0.005713, 0.05026]): _vg.add([_i], _w, 'REPLACE')
_vg = ob_standard.vertex_groups.new(name='r. hand tip')
for _i, _w in zip([340, 341, 342, 343, 344, 345, 346, 347, 348, 349, 350, 351, 352, 353, 354, 355, 356, 357], [0.04286, 0.02839, 0.1012, 0.06472, 0.02911, 0.04983, 0.485, 0.4835, 0.7594, 0.8761, 0.3479, 0.4259, 0.9068, 0.9735, 0.9227, 0.9694, 0.9583, 0.8679]): _vg.add([_i], _w, 'REPLACE')
_vg = ob_standard.vertex_groups.new(name='r. upper leg')
for _i, _w in zip([28, 30, 58, 60, 192, 193, 194, 195, 196, 230, 231, 232, 233, 234, 235, 236, 237, 238, 239, 240, 241, 242, 243, 244, 245, 264, 265, 266, 267, 268, 269, 270, 271, 272, 273, 274, 275, 276, 277, 278, 279, 280, 281], [0.006539, 0.02258, 0.003864, 0.04718, 0.0232, 0.06504, 0.1306, 0.1526, 0.3708, 0.08868, 0.1023, 0.1898, 0.193, 0.4903, 0.434, 0.9056, 0.9305, 0.9946, 0.8743, 1.006, 0.916, 0.9723, 0.8979, 0.9013, 0.7878, 0.05858, 0.07416, 0.109, 0.1285, 0.3886, 0.3637, 0.8324, 0.8499, 0.9548, 0.9769, 0.9503, 0.3433, 0.09873, 0.1385, 0.06721, 0.09662, 0.1938, 0.05646]): _vg.add([_i], _w, 'REPLACE')
_vg = ob_standard.vertex_groups.new(name='r. lower leg')
for _i, _w in zip([242, 243, 244, 245, 274, 275, 276, 277, 278, 279, 280, 281, 282, 283, 284, 285, 286, 287, 288, 289, 291, 292, 295, 298], [0.005351, 0.09671, 0.09854, 0.208, 0.04458, 0.6556, 0.9004, 0.8592, 0.9311, 0.9, 0.8054, 0.9407, 0.9854, 0.9756, 0.9825, 0.9722, 0.986, 0.9801, 0.05327, 0.4354, 0.06054, 0.4511, 0.1058, 0.08725]): _vg.add([_i], _w, 'REPLACE')
_vg = ob_standard.vertex_groups.new(name='r. foot')
for _i, _w in zip([288, 289, 290, 291, 292, 293, 294, 295, 296, 297, 298, 299, 300, 301, 302, 304, 305, 307], [0.9438, 0.5575, 0.9864, 0.908, 0.5475, 0.9884, 0.7889, 0.7797, 0.5893, 0.6103, 0.8486, 0.9505, 0.02866, 0.1044, 0.04785, 0.05797, 0.06195, 0.04759]): _vg.add([_i], _w, 'REPLACE')
_vg = ob_standard.vertex_groups.new(name='r. toes')
for _i, _w in zip([291, 294, 295, 296, 297, 298, 299, 300, 301, 302, 303, 304, 305, 306, 307, 308, 309, 310, 311], [0.01279, 0.1885, 0.1145, 0.4086, 0.3745, 0.06419, 0.04728, 0.96, 0.8912, 0.9507, 0.994, 0.9417, 0.9379, 0.9956, 0.9495, 0.9855, 0.9976, 0.9789, 0.9805]): _vg.add([_i], _w, 'REPLACE')
_m = ob_standard.modifiers.new('Armature', 'ARMATURE')
_m.object = ob_armature
ob_armature.location = (0.0, 0.6, 1.8)
ob_armature.show_in_front = True

# ---- collection membership
col_collection.objects.link(ob_standard)
col_collection.objects.link(ob_armature)

# ---- scene / render settings (as saved in the file)
scene.frame_start = 1; scene.frame_end = 250; scene.frame_set(1)
scene.render.engine = 'BLENDER_EEVEE_NEXT'
scene.cycles.use_denoising = False
scene.cycles.samples = 128
scene.cycles.sampling_pattern = 'TABULATED_SOBOL'
scene.cycles.use_adaptive_sampling = False
scene.cycles.use_light_tree = False
scene.view_settings.view_transform = 'Filmic'
bpy.context.view_layer.update()

# ---- added for rendering (the .blend has no active camera and no usable light): camera, sun
cam_auto = bpy.data.cameras.new('AutoCamera')
cam_auto.lens = 50.0
cam_auto.sensor_width = 36.0
cam_auto.clip_end = 1000.0
ob_auto_camera = bpy.data.objects.new('AutoCamera', cam_auto)
scene.collection.objects.link(ob_auto_camera)
ob_auto_camera.location = (4.04406, -4.25357, 3.37389)
ob_auto_camera.rotation_euler = (1.09748, -7.21219e-08, 0.694738)
scene.camera = ob_auto_camera
light_auto_sun = bpy.data.lights.new('AutoSun', 'SUN')
light_auto_sun.energy = 3.0
light_auto_sun.angle = 0.0523599
ob_auto_sun = bpy.data.objects.new('AutoSun', light_auto_sun)
scene.collection.objects.link(ob_auto_sun)
ob_auto_sun.rotation_euler = (0.872665, 0.174533, 0.523599)
bpy.context.view_layer.update()
